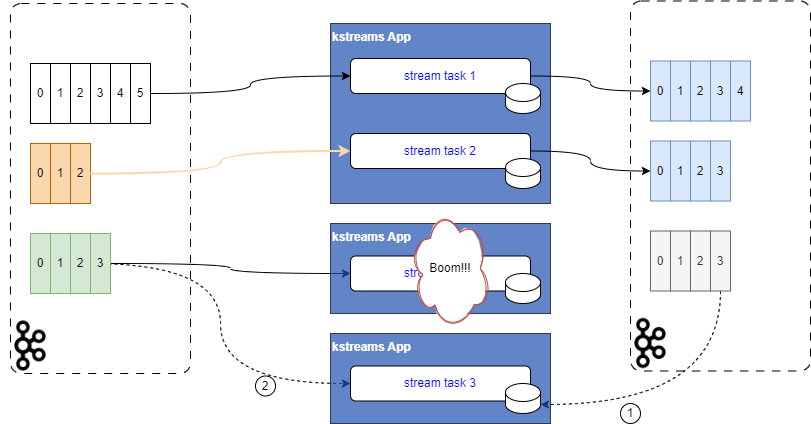

The diagram above was exported from draw.io. Its source (the exported page's mxGraphModel, read from the mxfile embedded in the PNG):
<mxGraphModel dx="767" dy="592" grid="1" gridSize="10" guides="1" tooltips="1" connect="1" arrows="1" fold="1" page="1" pageScale="1" pageWidth="850" pageHeight="1100" math="0" shadow="0">
  <root>
    <mxCell id="0" />
    <mxCell id="1" parent="0" />
    <mxCell id="42" value="" style="rounded=1;whiteSpace=wrap;html=1;dashed=1;dashPattern=8 8;arcSize=6;" parent="1" vertex="1">
      <mxGeometry x="800" y="17.5" width="180" height="370" as="geometry" />
    </mxCell>
    <mxCell id="33" value="" style="rounded=1;whiteSpace=wrap;html=1;dashed=1;dashPattern=8 8;arcSize=6;" parent="1" vertex="1">
      <mxGeometry x="180" y="20" width="180" height="370" as="geometry" />
    </mxCell>
    <mxCell id="2" value="0" style="rounded=0;whiteSpace=wrap;html=1;" parent="1" vertex="1">
      <mxGeometry x="200" y="80" width="20" height="60" as="geometry" />
    </mxCell>
    <mxCell id="3" value="0" style="rounded=0;whiteSpace=wrap;html=1;fillColor=#fad7ac;strokeColor=#b46504;" parent="1" vertex="1">
      <mxGeometry x="200" y="160" width="20" height="60" as="geometry" />
    </mxCell>
    <mxCell id="4" value="0" style="rounded=0;whiteSpace=wrap;html=1;fillColor=#D5E8D4;strokeColor=#82b366;" parent="1" vertex="1">
      <mxGeometry x="200" y="250" width="20" height="60" as="geometry" />
    </mxCell>
    <mxCell id="8" value="1" style="rounded=0;whiteSpace=wrap;html=1;" parent="1" vertex="1">
      <mxGeometry x="220" y="80" width="20" height="60" as="geometry" />
    </mxCell>
    <mxCell id="9" value="1" style="rounded=0;whiteSpace=wrap;html=1;fillColor=#fad7ac;strokeColor=#b46504;" parent="1" vertex="1">
      <mxGeometry x="220" y="160" width="20" height="60" as="geometry" />
    </mxCell>
    <mxCell id="10" value="1" style="rounded=0;whiteSpace=wrap;html=1;fillColor=#D5E8D4;strokeColor=#82b366;" parent="1" vertex="1">
      <mxGeometry x="220" y="250" width="20" height="60" as="geometry" />
    </mxCell>
    <mxCell id="11" value="2" style="rounded=0;whiteSpace=wrap;html=1;" parent="1" vertex="1">
      <mxGeometry x="240" y="80" width="20" height="60" as="geometry" />
    </mxCell>
    <mxCell id="12" value="3" style="rounded=0;whiteSpace=wrap;html=1;" parent="1" vertex="1">
      <mxGeometry x="260" y="80" width="20" height="60" as="geometry" />
    </mxCell>
    <mxCell id="13" value="4&lt;span style=&quot;color: rgba(0, 0, 0, 0); font-family: monospace; font-size: 0px; text-align: start;&quot;&gt;%3CmxGraphModel%3E%3Croot%3E%3CmxCell%20id%3D%220%22%2F%3E%3CmxCell%20id%3D%221%22%20parent%3D%220%22%2F%3E%3CmxCell%20id%3D%222%22%20value%3D%223%22%20style%3D%22rounded%3D0%3BwhiteSpace%3Dwrap%3Bhtml%3D1%3B%22%20vertex%3D%221%22%20parent%3D%221%22%3E%3CmxGeometry%20x%3D%22260%22%20y%3D%2280%22%20width%3D%2220%22%20height%3D%2260%22%20as%3D%22geometry%22%2F%3E%3C%2FmxCell%3E%3C%2Froot%3E%3C%2FmxGraphModel%3E&lt;/span&gt;" style="rounded=0;whiteSpace=wrap;html=1;" parent="1" vertex="1">
      <mxGeometry x="280" y="80" width="20" height="60" as="geometry" />
    </mxCell>
    <mxCell id="14" value="5" style="rounded=0;whiteSpace=wrap;html=1;" parent="1" vertex="1">
      <mxGeometry x="300" y="80" width="20" height="60" as="geometry" />
    </mxCell>
    <mxCell id="15" value="2" style="rounded=0;whiteSpace=wrap;html=1;fillColor=#fad7ac;strokeColor=#b46504;" parent="1" vertex="1">
      <mxGeometry x="240" y="160" width="20" height="60" as="geometry" />
    </mxCell>
    <mxCell id="71" style="edgeStyle=orthogonalEdgeStyle;curved=1;html=1;entryX=0;entryY=0.5;entryDx=0;entryDy=0;dashed=1;" edge="1" parent="1" source="16" target="66">
      <mxGeometry relative="1" as="geometry" />
    </mxCell>
    <mxCell id="16" value="2" style="rounded=0;whiteSpace=wrap;html=1;fillColor=#D5E8D4;strokeColor=#82b366;" parent="1" vertex="1">
      <mxGeometry x="240" y="250" width="20" height="60" as="geometry" />
    </mxCell>
    <mxCell id="68" style="edgeStyle=orthogonalEdgeStyle;html=1;entryX=0;entryY=0.5;entryDx=0;entryDy=0;curved=1;" edge="1" parent="1" source="17" target="37">
      <mxGeometry relative="1" as="geometry" />
    </mxCell>
    <mxCell id="17" value="3" style="rounded=0;whiteSpace=wrap;html=1;fillColor=#D5E8D4;strokeColor=#82b366;" parent="1" vertex="1">
      <mxGeometry x="260" y="250" width="20" height="60" as="geometry" />
    </mxCell>
    <mxCell id="18" value="kstreams App" style="rounded=0;html=1;verticalAlign=top;align=left;fillColor=#2052B1;strokeColor=default;fontStyle=1;fontColor=#FFFFFF;opacity=70;" parent="1" vertex="1">
      <mxGeometry x="500" y="40" width="220" height="180" as="geometry" />
    </mxCell>
    <mxCell id="58" style="edgeStyle=orthogonalEdgeStyle;html=1;fontColor=#FFFFFF;curved=1;" parent="1" source="19" target="43" edge="1">
      <mxGeometry relative="1" as="geometry" />
    </mxCell>
    <mxCell id="19" value="stream task 1" style="rounded=1;whiteSpace=wrap;html=1;fontColor=#0000FF;fillColor=default;" parent="1" vertex="1">
      <mxGeometry x="520" y="75" width="180" height="35" as="geometry" />
    </mxCell>
    <mxCell id="26" style="edgeStyle=orthogonalEdgeStyle;html=1;entryX=0;entryY=0.5;entryDx=0;entryDy=0;curved=1;" parent="1" source="14" target="19" edge="1">
      <mxGeometry relative="1" as="geometry" />
    </mxCell>
    <mxCell id="30" style="edgeStyle=orthogonalEdgeStyle;html=1;entryX=0;entryY=0.5;entryDx=0;entryDy=0;curved=1;strokeColor=#FAD7AC;strokeWidth=2;" parent="1" source="15" target="34" edge="1">
      <mxGeometry relative="1" as="geometry">
        <mxPoint x="510" y="135" as="targetPoint" />
      </mxGeometry>
    </mxCell>
    <mxCell id="61" style="edgeStyle=orthogonalEdgeStyle;html=1;fontColor=#FFFFFF;curved=1;" parent="1" source="34" target="44" edge="1">
      <mxGeometry relative="1" as="geometry" />
    </mxCell>
    <mxCell id="34" value="stream task 2" style="rounded=1;whiteSpace=wrap;html=1;fontColor=#0000FF;fillColor=default;" parent="1" vertex="1">
      <mxGeometry x="520" y="150" width="180" height="35" as="geometry" />
    </mxCell>
    <mxCell id="36" value="kstreams App" style="rounded=0;html=1;verticalAlign=top;align=left;fillColor=#2052B1;strokeColor=default;fontStyle=1;fontColor=#FFFFFF;opacity=70;" parent="1" vertex="1">
      <mxGeometry x="500" y="240" width="220" height="90" as="geometry" />
    </mxCell>
    <mxCell id="37" value="stream task 3" style="rounded=1;whiteSpace=wrap;html=1;fontColor=#0000FF;fillColor=default;" parent="1" vertex="1">
      <mxGeometry x="520" y="272.5" width="180" height="35" as="geometry" />
    </mxCell>
    <mxCell id="41" value="" style="shape=image;verticalLabelPosition=bottom;labelBackgroundColor=default;verticalAlign=top;aspect=fixed;imageAspect=0;image=data:image/png,(base64 omitted: 12096 chars);" parent="1" vertex="1">
      <mxGeometry x="170" y="332.5" width="60" height="60" as="geometry" />
    </mxCell>
    <mxCell id="43" value="0" style="rounded=0;whiteSpace=wrap;html=1;fillColor=#dae8fc;strokeColor=#6c8ebf;" parent="1" vertex="1">
      <mxGeometry x="820" y="77.5" width="20" height="60" as="geometry" />
    </mxCell>
    <mxCell id="44" value="0" style="rounded=0;whiteSpace=wrap;html=1;fillColor=#dae8fc;strokeColor=#6c8ebf;" parent="1" vertex="1">
      <mxGeometry x="820" y="157.5" width="20" height="60" as="geometry" />
    </mxCell>
    <mxCell id="45" value="0" style="rounded=0;whiteSpace=wrap;html=1;fillColor=#f5f5f5;strokeColor=#666666;fontColor=#333333;" parent="1" vertex="1">
      <mxGeometry x="820" y="247.5" width="20" height="60" as="geometry" />
    </mxCell>
    <mxCell id="46" value="1" style="rounded=0;whiteSpace=wrap;html=1;fillColor=#dae8fc;strokeColor=#6c8ebf;" parent="1" vertex="1">
      <mxGeometry x="840" y="77.5" width="20" height="60" as="geometry" />
    </mxCell>
    <mxCell id="47" value="1" style="rounded=0;whiteSpace=wrap;html=1;fillColor=#dae8fc;strokeColor=#6c8ebf;" parent="1" vertex="1">
      <mxGeometry x="840" y="157.5" width="20" height="60" as="geometry" />
    </mxCell>
    <mxCell id="48" value="1" style="rounded=0;whiteSpace=wrap;html=1;fillColor=#f5f5f5;strokeColor=#666666;fontColor=#333333;" parent="1" vertex="1">
      <mxGeometry x="840" y="247.5" width="20" height="60" as="geometry" />
    </mxCell>
    <mxCell id="49" value="2" style="rounded=0;whiteSpace=wrap;html=1;fillColor=#dae8fc;strokeColor=#6c8ebf;" parent="1" vertex="1">
      <mxGeometry x="860" y="77.5" width="20" height="60" as="geometry" />
    </mxCell>
    <mxCell id="50" value="3" style="rounded=0;whiteSpace=wrap;html=1;fillColor=#dae8fc;strokeColor=#6c8ebf;" parent="1" vertex="1">
      <mxGeometry x="880" y="77.5" width="20" height="60" as="geometry" />
    </mxCell>
    <mxCell id="51" value="4&lt;span style=&quot;color: rgba(0, 0, 0, 0); font-family: monospace; font-size: 0px; text-align: start;&quot;&gt;%3CmxGraphModel%3E%3Croot%3E%3CmxCell%20id%3D%220%22%2F%3E%3CmxCell%20id%3D%221%22%20parent%3D%220%22%2F%3E%3CmxCell%20id%3D%222%22%20value%3D%223%22%20style%3D%22rounded%3D0%3BwhiteSpace%3Dwrap%3Bhtml%3D1%3B%22%20vertex%3D%221%22%20parent%3D%221%22%3E%3CmxGeometry%20x%3D%22260%22%20y%3D%2280%22%20width%3D%2220%22%20height%3D%2260%22%20as%3D%22geometry%22%2F%3E%3C%2FmxCell%3E%3C%2Froot%3E%3C%2FmxGraphModel%3E&lt;/span&gt;" style="rounded=0;whiteSpace=wrap;html=1;fillColor=#dae8fc;strokeColor=#6c8ebf;" parent="1" vertex="1">
      <mxGeometry x="900" y="77.5" width="20" height="60" as="geometry" />
    </mxCell>
    <mxCell id="53" value="2" style="rounded=0;whiteSpace=wrap;html=1;fillColor=#dae8fc;strokeColor=#6c8ebf;" parent="1" vertex="1">
      <mxGeometry x="860" y="157.5" width="20" height="60" as="geometry" />
    </mxCell>
    <mxCell id="54" value="2" style="rounded=0;whiteSpace=wrap;html=1;fillColor=#f5f5f5;strokeColor=#666666;fontColor=#333333;" parent="1" vertex="1">
      <mxGeometry x="860" y="247.5" width="20" height="60" as="geometry" />
    </mxCell>
    <mxCell id="73" style="edgeStyle=orthogonalEdgeStyle;curved=1;html=1;entryX=1;entryY=1;entryDx=0;entryDy=-9;entryPerimeter=0;dashed=1;exitX=0.5;exitY=1;exitDx=0;exitDy=0;" edge="1" parent="1" source="55" target="67">
      <mxGeometry relative="1" as="geometry" />
    </mxCell>
    <mxCell id="55" value="3" style="rounded=0;whiteSpace=wrap;html=1;fillColor=#f5f5f5;strokeColor=#666666;fontColor=#333333;" parent="1" vertex="1">
      <mxGeometry x="880" y="247.5" width="20" height="60" as="geometry" />
    </mxCell>
    <mxCell id="56" value="" style="shape=image;verticalLabelPosition=bottom;labelBackgroundColor=default;verticalAlign=top;aspect=fixed;imageAspect=0;image=data:image/png,(base64 omitted: 12096 chars);" parent="1" vertex="1">
      <mxGeometry x="790" y="330" width="60" height="60" as="geometry" />
    </mxCell>
    <mxCell id="57" value="3" style="rounded=0;whiteSpace=wrap;html=1;fillColor=#dae8fc;strokeColor=#6c8ebf;" parent="1" vertex="1">
      <mxGeometry x="880" y="157.5" width="20" height="60" as="geometry" />
    </mxCell>
    <mxCell id="62" value="" style="shape=cylinder3;whiteSpace=wrap;html=1;boundedLbl=1;backgroundOutline=1;size=9;" vertex="1" parent="1">
      <mxGeometry x="675" y="100" width="35" height="30" as="geometry" />
    </mxCell>
    <mxCell id="63" value="" style="shape=cylinder3;whiteSpace=wrap;html=1;boundedLbl=1;backgroundOutline=1;size=9;" vertex="1" parent="1">
      <mxGeometry x="675" y="175" width="35" height="30" as="geometry" />
    </mxCell>
    <mxCell id="64" value="" style="shape=cylinder3;whiteSpace=wrap;html=1;boundedLbl=1;backgroundOutline=1;size=9;" vertex="1" parent="1">
      <mxGeometry x="675" y="290" width="35" height="30" as="geometry" />
    </mxCell>
    <mxCell id="65" value="kstreams App" style="rounded=0;html=1;verticalAlign=top;align=left;fillColor=#2052B1;strokeColor=default;fontStyle=1;fontColor=#FFFFFF;opacity=70;" vertex="1" parent="1">
      <mxGeometry x="500" y="350" width="220" height="90" as="geometry" />
    </mxCell>
    <mxCell id="66" value="stream task 3" style="rounded=1;whiteSpace=wrap;html=1;fontColor=#0000FF;fillColor=default;" vertex="1" parent="1">
      <mxGeometry x="520" y="382.5" width="180" height="35" as="geometry" />
    </mxCell>
    <mxCell id="67" value="" style="shape=cylinder3;whiteSpace=wrap;html=1;boundedLbl=1;backgroundOutline=1;size=9;" vertex="1" parent="1">
      <mxGeometry x="675" y="400" width="35" height="30" as="geometry" />
    </mxCell>
    <mxCell id="70" value="Boom!!!" style="ellipse;shape=cloud;whiteSpace=wrap;html=1;sketch=1;fillColor=default;strokeColor=#b85450;" vertex="1" parent="1">
      <mxGeometry x="580" y="224.75" width="79.5" height="120.5" as="geometry" />
    </mxCell>
    <mxCell id="75" value="1" style="ellipse;whiteSpace=wrap;html=1;" vertex="1" parent="1">
      <mxGeometry x="790" y="420" width="20" height="20" as="geometry" />
    </mxCell>
    <mxCell id="76" value="2" style="ellipse;whiteSpace=wrap;html=1;" vertex="1" parent="1">
      <mxGeometry x="425" y="392.5" width="20" height="20" as="geometry" />
    </mxCell>
  </root>
</mxGraphModel>